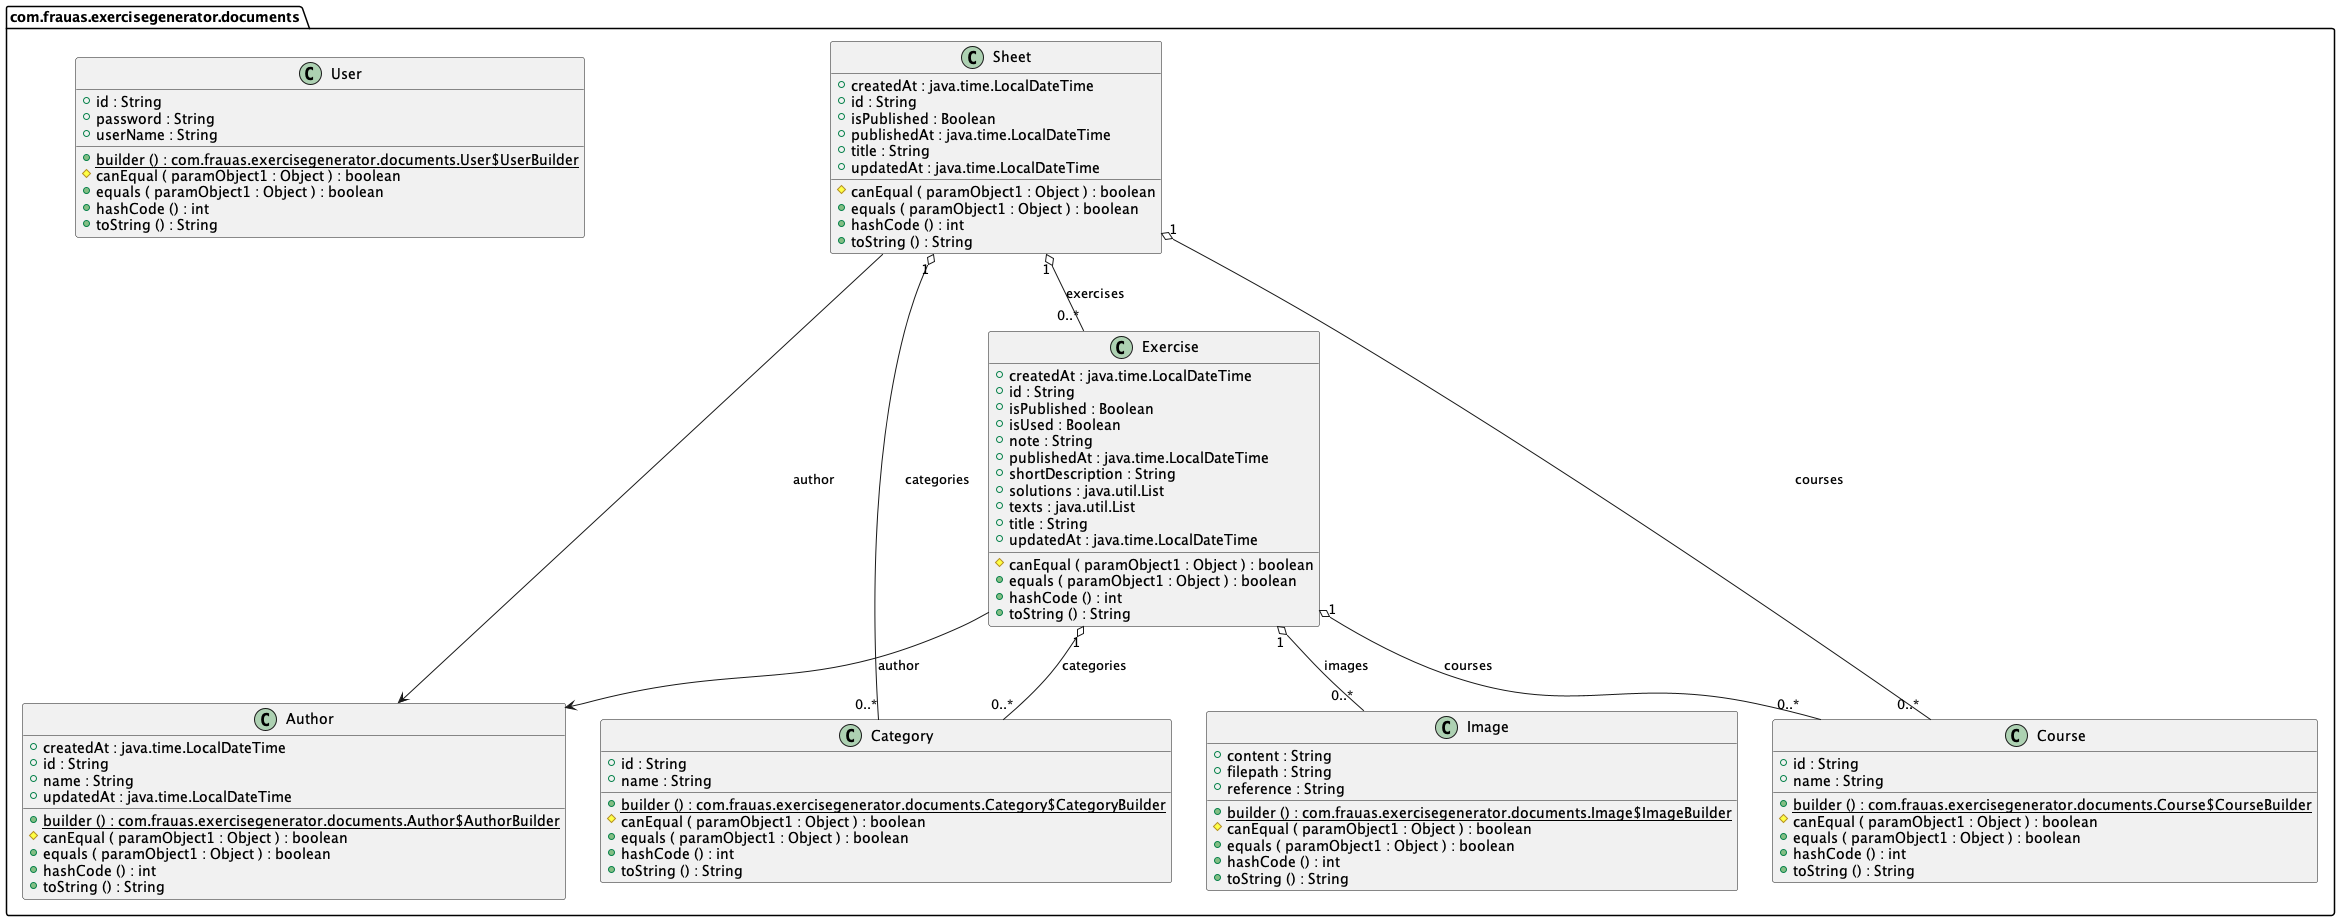

The diagram above was rendered by PlantUML. Its source (embedded in the PNG):
@startuml

class com.frauas.exercisegenerator.documents.Author {
	{field} +createdAt : java.time.LocalDateTime
	{field} +id : String
	{field} +name : String
	{field} +updatedAt : java.time.LocalDateTime
	{method}  {static} +builder () : com.frauas.exercisegenerator.documents.Author$AuthorBuilder
	{method} #canEqual ( paramObject1 : Object ) : boolean
	{method} +equals ( paramObject1 : Object ) : boolean
	{method} +hashCode () : int
	{method} +toString () : String
}


class com.frauas.exercisegenerator.documents.Category {
	{field} +id : String
	{field} +name : String
	{method}  {static} +builder () : com.frauas.exercisegenerator.documents.Category$CategoryBuilder
	{method} #canEqual ( paramObject1 : Object ) : boolean
	{method} +equals ( paramObject1 : Object ) : boolean
	{method} +hashCode () : int
	{method} +toString () : String
}


class com.frauas.exercisegenerator.documents.Course {
	{field} +id : String
	{field} +name : String
	{method}  {static} +builder () : com.frauas.exercisegenerator.documents.Course$CourseBuilder
	{method} #canEqual ( paramObject1 : Object ) : boolean
	{method} +equals ( paramObject1 : Object ) : boolean
	{method} +hashCode () : int
	{method} +toString () : String
}


class com.frauas.exercisegenerator.documents.Exercise {
	{field} +createdAt : java.time.LocalDateTime
	{field} +id : String
	{field} +isPublished : Boolean
	{field} +isUsed : Boolean
	{field} +note : String
	{field} +publishedAt : java.time.LocalDateTime
	{field} +shortDescription : String
	{field} +solutions : java.util.List
	{field} +texts : java.util.List
	{field} +title : String
	{field} +updatedAt : java.time.LocalDateTime
	{method} #canEqual ( paramObject1 : Object ) : boolean
	{method} +equals ( paramObject1 : Object ) : boolean
	{method} +hashCode () : int
	{method} +toString () : String
}


class com.frauas.exercisegenerator.documents.Image {
	{field} +content : String
	{field} +filepath : String
	{field} +reference : String
	{method}  {static} +builder () : com.frauas.exercisegenerator.documents.Image$ImageBuilder
	{method} #canEqual ( paramObject1 : Object ) : boolean
	{method} +equals ( paramObject1 : Object ) : boolean
	{method} +hashCode () : int
	{method} +toString () : String
}


class com.frauas.exercisegenerator.documents.Sheet {
	{field} +createdAt : java.time.LocalDateTime
	{field} +id : String
	{field} +isPublished : Boolean
	{field} +publishedAt : java.time.LocalDateTime
	{field} +title : String
	{field} +updatedAt : java.time.LocalDateTime
	{method} #canEqual ( paramObject1 : Object ) : boolean
	{method} +equals ( paramObject1 : Object ) : boolean
	{method} +hashCode () : int
	{method} +toString () : String
}


class com.frauas.exercisegenerator.documents.User {
	{field} +id : String
	{field} +password : String
	{field} +userName : String
	{method}  {static} +builder () : com.frauas.exercisegenerator.documents.User$UserBuilder
	{method} #canEqual ( paramObject1 : Object ) : boolean
	{method} +equals ( paramObject1 : Object ) : boolean
	{method} +hashCode () : int
	{method} +toString () : String
}




com.frauas.exercisegenerator.documents.Exercise "1" o-- "0..*"  com.frauas.exercisegenerator.documents.Category : categories
com.frauas.exercisegenerator.documents.Exercise "1" o-- "0..*"  com.frauas.exercisegenerator.documents.Course : courses
com.frauas.exercisegenerator.documents.Exercise "1" o-- "0..*"  com.frauas.exercisegenerator.documents.Image : images
com.frauas.exercisegenerator.documents.Exercise -->  com.frauas.exercisegenerator.documents.Author : author
com.frauas.exercisegenerator.documents.Sheet "1" o-- "0..*"  com.frauas.exercisegenerator.documents.Category : categories
com.frauas.exercisegenerator.documents.Sheet "1" o-- "0..*"  com.frauas.exercisegenerator.documents.Course : courses
com.frauas.exercisegenerator.documents.Sheet "1" o-- "0..*"  com.frauas.exercisegenerator.documents.Exercise : exercises
com.frauas.exercisegenerator.documents.Sheet -->  com.frauas.exercisegenerator.documents.Author : author


@enduml